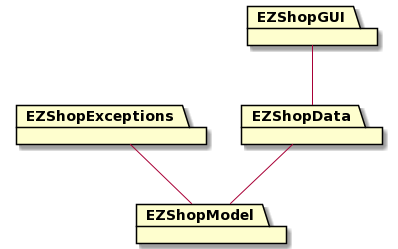

The diagram above was rendered by PlantUML. Its source (embedded in the PNG):
@startuml
package EZShopData
package EZShopModel
package EZShopGUI
package EZShopExceptions

EZShopData -- EZShopModel
EZShopGUI -- EZShopData
EZShopExceptions -- EZShopModel
@enduml